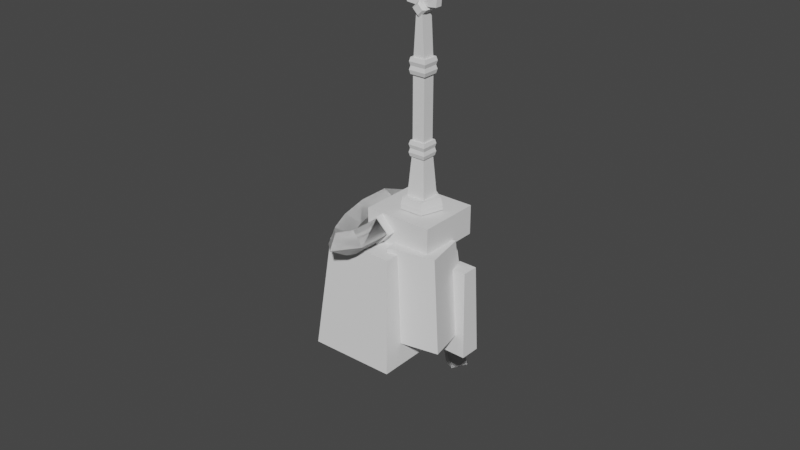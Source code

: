 # Source: Robotic_Arm.blend  (saved by Blender 2.91.10; exported with 4.5.12 LTS)
import bpy
from mathutils import Matrix  # noqa: F401  (used for matrix-valued properties, if any)

bpy.ops.wm.read_factory_settings(use_empty=True)
scene = bpy.context.scene
scene.name = 'Scene'

# ---- collections
col_collection = bpy.data.collections.new('Collection'); scene.collection.children.link(col_collection)

# ---- world
world_world = bpy.data.worlds.new('World'); scene.world = world_world
world_world.use_nodes = True; world_world.node_tree.nodes.clear()
_N = world_world.node_tree.nodes; _L = world_world.node_tree.links
n0 = _N.new('ShaderNodeOutputWorld'); n0.name = 'World Output'; n0.location = (300, 300)
n1 = _N.new('ShaderNodeBackground'); n1.name = 'Background'; n1.location = (10, 300)
n1.inputs[0].default_value = (0.05088, 0.05088, 0.05088, 1.0)
_L.new(n1.outputs[0], n0.inputs[0])
n0.is_active_output = True
world_world.color = (0.05088, 0.05088, 0.05088)
world_world.use_sun_shadow = False
world_world.sun_shadow_jitter_overblur = 0.0

# ---- meshes
me_circle = bpy.data.meshes.new('Circle')
me_circle.from_pydata([(-1.552e-09, 1.098, 0.0), (-1.044, 0.3393, 0.0), (-0.6454, -0.8883, 0.0), (0.6454, -0.8883, 0.0), (1.044, 0.3393, 0.0), (0.0, 1.0, 0.3884), (-0.9511, 0.309, 0.3884), (-0.5878, -0.809, 0.3884), (0.5878, -0.809, 0.3884), (0.9511, 0.309, 0.3884), (-1.552e-09, 1.098, -0.267), (-1.044, 0.3393, -0.267), (-0.6454, -0.8883, -0.267), (0.6454, -0.8883, -0.267), (1.044, 0.3393, -0.267)], [], [(0, 4, 14, 10), (6, 7, 8, 9, 5), (4, 0, 5, 9), (2, 3, 8, 7), (0, 1, 6, 5), (3, 4, 9, 8), (1, 2, 7, 6), (11, 10, 14, 13, 12), (3, 2, 12, 13), (1, 0, 10, 11), (4, 3, 13, 14), (2, 1, 11, 12)])
_uv = me_circle.uv_layers.new(name='UVMap')
_uv.uv.foreach_set('vector', [0.0, 0.0, 0.0, 0.0, 0.0, 0.0, 0.0, 0.0, 0.0, 0.0, 0.0, 0.0, 0.0, 0.0, 0.0, 0.0, 0.0, 0.0, 0.0, 0.0, 0.0, 0.0, 0.0, 0.0, 0.0, 0.0, 0.0, 0.0, 0.0, 0.0, 0.0, 0.0, 0.0, 0.0, 0.0, 0.0, 0.0, 0.0, 0.0, 0.0, 0.0, 0.0, 0.0, 0.0, 0.0, 0.0, 0.0, 0.0, 0.0, 0.0, 0.0, 0.0, 0.0, 0.0, 0.0, 0.0, 0.0, 0.0, 0.0, 0.0, 0.0, 0.0, 0.0, 0.0, 0.0, 0.0, 0.0, 0.0, 0.0, 0.0, 0.0, 0.0, 0.0, 0.0, 0.0, 0.0, 0.0, 0.0, 0.0, 0.0, 0.0, 0.0, 0.0, 0.0, 0.0, 0.0, 0.0, 0.0, 0.0, 0.0, 0.0, 0.0, 0.0, 0.0, 0.0, 0.0, 0.0, 0.0, 0.0, 0.0])
me_circle.use_remesh_fix_poles = True
me_circle.use_remesh_preserve_attributes = False
me_circle.use_mirror_vertex_groups = False
me_circle.update()
me_cube_001 = bpy.data.meshes.new('Cube.001')
me_cube_001.from_pydata([(-2.196, -2.196, -0.979), (-1.453, -1.453, 15.08), (-2.196, 2.196, -0.979), (-1.453, 1.453, 15.08), (2.196, -2.196, -0.979), (1.453, -1.453, 15.08), (2.196, 2.196, -0.979), (1.453, 1.453, 15.08)], [], [(0, 1, 3, 2), (2, 3, 7, 6), (6, 7, 5, 4), (4, 5, 1, 0), (2, 6, 4, 0), (7, 3, 1, 5)])
_uv = me_cube_001.uv_layers.new(name='UVMap')
_uv.uv.foreach_set('vector', [0.375, 0.0, 0.625, 0.0, 0.625, 0.25, 0.375, 0.25, 0.375, 0.25, 0.625, 0.25, 0.625, 0.5, 0.375, 0.5, 0.375, 0.5, 0.625, 0.5, 0.625, 0.75, 0.375, 0.75, 0.375, 0.75, 0.625, 0.75, 0.625, 1.0, 0.375, 1.0, 0.125, 0.5, 0.375, 0.5, 0.375, 0.75, 0.125, 0.75, 0.625, 0.5, 0.875, 0.5, 0.875, 0.75, 0.625, 0.75])
me_cube_001.use_remesh_fix_poles = True
me_cube_001.use_remesh_preserve_attributes = False
me_cube_001.use_mirror_vertex_groups = False
me_cube_001.update()
me_cube_002 = bpy.data.meshes.new('Cube.002')
me_cube_002.from_pydata([(-1.453, -1.453, -0.979), (-1.453, -1.453, 25.9), (-1.453, 1.453, -0.979), (-1.453, 1.453, 25.9), (1.453, -1.453, -0.979), (1.453, -1.453, 25.9), (1.453, 1.453, -0.979), (1.453, 1.453, 25.9)], [], [(0, 1, 3, 2), (2, 3, 7, 6), (6, 7, 5, 4), (4, 5, 1, 0), (2, 6, 4, 0), (7, 3, 1, 5)])
_uv = me_cube_002.uv_layers.new(name='UVMap')
_uv.uv.foreach_set('vector', [0.375, 0.0, 0.625, 0.0, 0.625, 0.25, 0.375, 0.25, 0.375, 0.25, 0.625, 0.25, 0.625, 0.5, 0.375, 0.5, 0.375, 0.5, 0.625, 0.5, 0.625, 0.75, 0.375, 0.75, 0.375, 0.75, 0.625, 0.75, 0.625, 1.0, 0.375, 1.0, 0.125, 0.5, 0.375, 0.5, 0.375, 0.75, 0.125, 0.75, 0.625, 0.5, 0.875, 0.5, 0.875, 0.75, 0.625, 0.75])
me_cube_002.use_remesh_fix_poles = True
me_cube_002.use_remesh_preserve_attributes = False
me_cube_002.use_mirror_vertex_groups = False
me_cube_002.update()
me_cube_003 = bpy.data.meshes.new('Cube.003')
me_cube_003.from_pydata([(-1.453, -1.453, -0.979), (-0.7751, -1.453, 15.08), (-1.453, 1.453, -0.979), (-0.7751, 1.453, 15.08), (1.453, -1.453, -0.979), (0.7751, -1.453, 15.08), (1.453, 1.453, -0.979), (0.7751, 1.453, 15.08)], [], [(0, 1, 3, 2), (2, 3, 7, 6), (6, 7, 5, 4), (4, 5, 1, 0), (2, 6, 4, 0), (7, 3, 1, 5)])
_uv = me_cube_003.uv_layers.new(name='UVMap')
_uv.uv.foreach_set('vector', [0.375, 0.0, 0.625, 0.0, 0.625, 0.25, 0.375, 0.25, 0.375, 0.25, 0.625, 0.25, 0.625, 0.5, 0.375, 0.5, 0.375, 0.5, 0.625, 0.5, 0.625, 0.75, 0.375, 0.75, 0.375, 0.75, 0.625, 0.75, 0.625, 1.0, 0.375, 1.0, 0.125, 0.5, 0.375, 0.5, 0.375, 0.75, 0.125, 0.75, 0.625, 0.5, 0.875, 0.5, 0.875, 0.75, 0.625, 0.75])
me_cube_003.use_remesh_fix_poles = True
me_cube_003.use_remesh_preserve_attributes = False
me_cube_003.use_mirror_vertex_groups = False
me_cube_003.update()
me_cube_004 = bpy.data.meshes.new('Cube.004')
me_cube_004.from_pydata([(-1.828, -1.828, -2.691), (-1.828, -1.828, 2.691), (-1.828, 1.828, -2.691), (-1.828, 1.828, 2.691), (1.828, -1.828, -2.691), (1.828, -1.828, 2.691), (1.828, 1.828, -2.691), (1.828, 1.828, 2.691), (-2.043, -2.043, -1.345), (-1.828, -1.828, 0.0), (-2.043, -2.043, 1.345), (-2.043, 2.043, 1.345), (-1.828, 1.828, 0.0), (-2.043, 2.043, -1.345), (2.043, 2.043, 1.345), (1.828, 1.828, 0.0), (2.043, 2.043, -1.345), (2.043, -2.043, 1.345), (1.828, -1.828, 0.0), (2.043, -2.043, -1.345)], [], [(10, 1, 3, 11), (11, 3, 7, 14), (14, 7, 5, 17), (17, 5, 1, 10), (2, 6, 4, 0), (7, 3, 1, 5), (4, 19, 8, 0), (19, 18, 9, 8), (18, 17, 10, 9), (6, 16, 19, 4), (16, 15, 18, 19), (15, 14, 17, 18), (2, 13, 16, 6), (13, 12, 15, 16), (12, 11, 14, 15), (0, 8, 13, 2), (8, 9, 12, 13), (9, 10, 11, 12)])
_uv = me_cube_004.uv_layers.new(name='UVMap')
_uv.uv.foreach_set('vector', [0.5625, 0.0, 0.625, 0.0, 0.625, 0.25, 0.5625, 0.25, 0.5625, 0.25, 0.625, 0.25, 0.625, 0.5, 0.5625, 0.5, 0.5625, 0.5, 0.625, 0.5, 0.625, 0.75, 0.5625, 0.75, 0.5625, 0.75, 0.625, 0.75, 0.625, 1.0, 0.5625, 1.0, 0.125, 0.5, 0.375, 0.5, 0.375, 0.75, 0.125, 0.75, 0.625, 0.5, 0.875, 0.5, 0.875, 0.75, 0.625, 0.75, 0.375, 0.75, 0.4375, 0.75, 0.4375, 1.0, 0.375, 1.0, 0.4375, 0.75, 0.5, 0.75, 0.5, 1.0, 0.4375, 1.0, 0.5, 0.75, 0.5625, 0.75, 0.5625, 1.0, 0.5, 1.0, 0.375, 0.5, 0.4375, 0.5, 0.4375, 0.75, 0.375, 0.75, 0.4375, 0.5, 0.5, 0.5, 0.5, 0.75, 0.4375, 0.75, 0.5, 0.5, 0.5625, 0.5, 0.5625, 0.75, 0.5, 0.75, 0.375, 0.25, 0.4375, 0.25, 0.4375, 0.5, 0.375, 0.5, 0.4375, 0.25, 0.5, 0.25, 0.5, 0.5, 0.4375, 0.5, 0.5, 0.25, 0.5625, 0.25, 0.5625, 0.5, 0.5, 0.5, 0.375, 0.0, 0.4375, 0.0, 0.4375, 0.25, 0.375, 0.25, 0.4375, 0.0, 0.5, 0.0, 0.5, 0.25, 0.4375, 0.25, 0.5, 0.0, 0.5625, 0.0, 0.5625, 0.25, 0.5, 0.25])
me_cube_004.use_remesh_fix_poles = True
me_cube_004.use_remesh_preserve_attributes = False
me_cube_004.use_mirror_vertex_groups = False
me_cube_004.update()
me_cube_005 = bpy.data.meshes.new('Cube.005')
me_cube_005.from_pydata([(-1.828, -1.828, -2.691), (-1.828, -1.828, 2.691), (-1.828, 1.828, -2.691), (-1.828, 1.828, 2.691), (1.828, -1.828, -2.691), (1.828, -1.828, 2.691), (1.828, 1.828, -2.691), (1.828, 1.828, 2.691), (-2.043, -2.043, -1.345), (-1.828, -1.828, 0.0), (-2.043, -2.043, 1.345), (-2.043, 2.043, 1.345), (-1.828, 1.828, 0.0), (-2.043, 2.043, -1.345), (2.043, 2.043, 1.345), (1.828, 1.828, 0.0), (2.043, 2.043, -1.345), (2.043, -2.043, 1.345), (1.828, -1.828, 0.0), (2.043, -2.043, -1.345)], [], [(10, 1, 3, 11), (11, 3, 7, 14), (14, 7, 5, 17), (17, 5, 1, 10), (2, 6, 4, 0), (7, 3, 1, 5), (4, 19, 8, 0), (19, 18, 9, 8), (18, 17, 10, 9), (6, 16, 19, 4), (16, 15, 18, 19), (15, 14, 17, 18), (2, 13, 16, 6), (13, 12, 15, 16), (12, 11, 14, 15), (0, 8, 13, 2), (8, 9, 12, 13), (9, 10, 11, 12)])
_uv = me_cube_005.uv_layers.new(name='UVMap')
_uv.uv.foreach_set('vector', [0.5625, 0.0, 0.625, 0.0, 0.625, 0.25, 0.5625, 0.25, 0.5625, 0.25, 0.625, 0.25, 0.625, 0.5, 0.5625, 0.5, 0.5625, 0.5, 0.625, 0.5, 0.625, 0.75, 0.5625, 0.75, 0.5625, 0.75, 0.625, 0.75, 0.625, 1.0, 0.5625, 1.0, 0.125, 0.5, 0.375, 0.5, 0.375, 0.75, 0.125, 0.75, 0.625, 0.5, 0.875, 0.5, 0.875, 0.75, 0.625, 0.75, 0.375, 0.75, 0.4375, 0.75, 0.4375, 1.0, 0.375, 1.0, 0.4375, 0.75, 0.5, 0.75, 0.5, 1.0, 0.4375, 1.0, 0.5, 0.75, 0.5625, 0.75, 0.5625, 1.0, 0.5, 1.0, 0.375, 0.5, 0.4375, 0.5, 0.4375, 0.75, 0.375, 0.75, 0.4375, 0.5, 0.5, 0.5, 0.5, 0.75, 0.4375, 0.75, 0.5, 0.5, 0.5625, 0.5, 0.5625, 0.75, 0.5, 0.75, 0.375, 0.25, 0.4375, 0.25, 0.4375, 0.5, 0.375, 0.5, 0.4375, 0.25, 0.5, 0.25, 0.5, 0.5, 0.4375, 0.5, 0.5, 0.25, 0.5625, 0.25, 0.5625, 0.5, 0.5, 0.5, 0.375, 0.0, 0.4375, 0.0, 0.4375, 0.25, 0.375, 0.25, 0.4375, 0.0, 0.5, 0.0, 0.5, 0.25, 0.4375, 0.25, 0.5, 0.0, 0.5625, 0.0, 0.5625, 0.25, 0.5, 0.25])
me_cube_005.use_remesh_fix_poles = True
me_cube_005.use_remesh_preserve_attributes = False
me_cube_005.use_mirror_vertex_groups = False
me_cube_005.update()
me_plane = bpy.data.meshes.new('Plane')
me_plane.from_pydata([(-1.0, -1.0, 0.0), (1.0, -1.0, 0.0), (-1.0, 1.0, 0.0), (1.0, 1.0, 0.0), (-1.0, -1.0, -2.036), (1.0, -1.0, -2.036), (-1.0, 1.0, -2.036), (1.0, 1.0, -2.036), (-0.6515, 0.6515, 0.4299), (-0.6515, -0.6515, 0.4299), (0.6515, -0.6515, 0.4299), (0.6515, 0.6515, 0.4299)], [], [(3, 11, 10, 1), (4, 6, 7, 5), (3, 7, 6, 2), (0, 4, 5, 1), (1, 5, 7, 3), (2, 6, 4, 0), (9, 10, 11, 8), (0, 9, 8, 2), (2, 8, 11, 3), (1, 10, 9, 0)])
_uv = me_plane.uv_layers.new(name='UVMap')
_uv.uv.foreach_set('vector', [1.0, 1.0, 1.0, 1.0, 1.0, 0.0, 1.0, 0.0, 0.0, 0.0, 0.0, 1.0, 1.0, 1.0, 1.0, 0.0, 1.0, 1.0, 1.0, 1.0, 0.0, 1.0, 0.0, 1.0, 0.0, 0.0, 0.0, 0.0, 1.0, 0.0, 1.0, 0.0, 1.0, 0.0, 1.0, 0.0, 1.0, 1.0, 1.0, 1.0, 0.0, 1.0, 0.0, 1.0, 0.0, 0.0, 0.0, 0.0, 0.0, 0.0, 1.0, 0.0, 1.0, 1.0, 0.0, 1.0, 0.0, 0.0, 0.0, 0.0, 0.0, 1.0, 0.0, 1.0, 0.0, 1.0, 0.0, 1.0, 1.0, 1.0, 1.0, 1.0, 1.0, 0.0, 1.0, 0.0, 0.0, 0.0, 0.0, 0.0])
me_plane.use_remesh_fix_poles = True
me_plane.use_remesh_preserve_attributes = False
me_plane.use_mirror_vertex_groups = False
me_plane.update()
me_plane_001 = bpy.data.meshes.new('Plane.001')
me_plane_001.from_pydata([(0.4977, 0.01762, -0.5838), (-0.5992, 1.317, -0.5838), (0.4977, 2.616, -0.5838), (-0.4203, 0.01762, -0.5838), (-1.517, 1.317, -0.5838), (-0.4203, 2.616, -0.5838), (0.4977, 3.717, -0.5838), (0.4977, 0.01762, 0.558), (-0.5992, 1.317, 0.558), (0.4977, 2.616, 0.558), (-0.4203, 0.01762, 0.558), (-1.517, 1.317, 0.558), (-0.4203, 2.616, 0.558), (0.4977, 3.717, 0.558)], [], [(1, 4, 5, 2), (0, 3, 4, 1), (5, 6, 2), (8, 9, 12, 11), (7, 8, 11, 10), (12, 9, 13), (6, 5, 12, 13), (3, 0, 7, 10), (4, 3, 10, 11), (0, 1, 8, 7), (2, 6, 13, 9), (5, 4, 11, 12), (1, 2, 9, 8)])
_uv = me_plane_001.uv_layers.new(name='UVMap')
_uv.uv.foreach_set('vector', [0.0, 1.0, 0.0, 1.0, 1.0, 1.0, 1.0, 1.0, 0.0, 0.0, 0.0, 0.0, 0.0, 1.0, 0.0, 1.0, 1.0, 1.0, 0.0, 0.0, 1.0, 1.0, 0.0, 1.0, 1.0, 1.0, 1.0, 1.0, 0.0, 1.0, 0.0, 0.0, 0.0, 1.0, 0.0, 1.0, 0.0, 0.0, 1.0, 1.0, 1.0, 1.0, 0.0, 0.0, 0.0, 0.0, 1.0, 1.0, 1.0, 1.0, 0.0, 0.0, 0.0, 0.0, 0.0, 0.0, 0.0, 0.0, 0.0, 0.0, 0.0, 1.0, 0.0, 0.0, 0.0, 0.0, 0.0, 1.0, 0.0, 0.0, 0.0, 1.0, 0.0, 1.0, 0.0, 0.0, 1.0, 1.0, 0.0, 0.0, 0.0, 0.0, 1.0, 1.0, 1.0, 1.0, 0.0, 1.0, 0.0, 1.0, 1.0, 1.0, 0.0, 1.0, 1.0, 1.0, 1.0, 1.0, 0.0, 1.0])
me_plane_001.use_remesh_fix_poles = True
me_plane_001.use_remesh_preserve_attributes = False
me_plane_001.use_mirror_vertex_groups = False
me_plane_001.update()
me_plane_002 = bpy.data.meshes.new('Plane.002')
me_plane_002.from_pydata([(0.4977, 0.01762, -0.5838), (-0.5992, 1.317, -0.5838), (0.4977, 2.616, -0.5838), (-0.4203, 0.01762, -0.5838), (-1.517, 1.317, -0.5838), (-0.4203, 2.616, -0.5838), (0.4977, 3.717, -0.5838), (0.4977, 0.01762, 0.558), (-0.5992, 1.317, 0.558), (0.4977, 2.616, 0.558), (-0.4203, 0.01762, 0.558), (-1.517, 1.317, 0.558), (-0.4203, 2.616, 0.558), (0.4977, 3.717, 0.558)], [], [(1, 4, 5, 2), (0, 3, 4, 1), (5, 6, 2), (8, 9, 12, 11), (7, 8, 11, 10), (12, 9, 13), (6, 5, 12, 13), (3, 0, 7, 10), (4, 3, 10, 11), (0, 1, 8, 7), (2, 6, 13, 9), (5, 4, 11, 12), (1, 2, 9, 8)])
_uv = me_plane_002.uv_layers.new(name='UVMap')
_uv.uv.foreach_set('vector', [0.0, 1.0, 0.0, 1.0, 1.0, 1.0, 1.0, 1.0, 0.0, 0.0, 0.0, 0.0, 0.0, 1.0, 0.0, 1.0, 1.0, 1.0, 0.0, 0.0, 1.0, 1.0, 0.0, 1.0, 1.0, 1.0, 1.0, 1.0, 0.0, 1.0, 0.0, 0.0, 0.0, 1.0, 0.0, 1.0, 0.0, 0.0, 1.0, 1.0, 1.0, 1.0, 0.0, 0.0, 0.0, 0.0, 1.0, 1.0, 1.0, 1.0, 0.0, 0.0, 0.0, 0.0, 0.0, 0.0, 0.0, 0.0, 0.0, 0.0, 0.0, 1.0, 0.0, 0.0, 0.0, 0.0, 0.0, 1.0, 0.0, 0.0, 0.0, 1.0, 0.0, 1.0, 0.0, 0.0, 1.0, 1.0, 0.0, 0.0, 0.0, 0.0, 1.0, 1.0, 1.0, 1.0, 0.0, 1.0, 0.0, 1.0, 1.0, 1.0, 0.0, 1.0, 1.0, 1.0, 1.0, 1.0, 0.0, 1.0])
me_plane_002.use_remesh_fix_poles = True
me_plane_002.use_remesh_preserve_attributes = False
me_plane_002.use_mirror_vertex_groups = False
me_plane_002.update()
me_cube_006 = bpy.data.meshes.new('Cube.006')
me_cube_006.from_pydata([(-1.255, -1.255, -1.274), (-1.0, -1.0, 1.0), (-1.255, 1.255, -1.274), (-1.0, 1.0, 1.0), (1.255, -1.255, -1.274), (1.0, -1.0, 1.0), (1.255, 1.255, -1.274), (1.0, 1.0, 1.0)], [], [(0, 1, 3, 2), (2, 3, 7, 6), (6, 7, 5, 4), (4, 5, 1, 0), (2, 6, 4, 0), (7, 3, 1, 5)])
_uv = me_cube_006.uv_layers.new(name='UVMap')
_uv.uv.foreach_set('vector', [0.375, 0.0, 0.625, 0.0, 0.625, 0.25, 0.375, 0.25, 0.375, 0.25, 0.625, 0.25, 0.625, 0.5, 0.375, 0.5, 0.375, 0.5, 0.625, 0.5, 0.625, 0.75, 0.375, 0.75, 0.375, 0.75, 0.625, 0.75, 0.625, 1.0, 0.375, 1.0, 0.125, 0.5, 0.375, 0.5, 0.375, 0.75, 0.125, 0.75, 0.625, 0.5, 0.875, 0.5, 0.875, 0.75, 0.625, 0.75])
me_cube_006.use_remesh_fix_poles = True
me_cube_006.use_remesh_preserve_attributes = False
me_cube_006.use_mirror_vertex_groups = False
me_cube_006.update()
me_cube_007 = bpy.data.meshes.new('Cube.007')
me_cube_007.from_pydata([(-1.255, -1.255, -1.776), (-1.0, -1.0, 1.0), (-1.255, 1.255, -1.776), (-1.0, 1.0, 1.0), (1.324, -1.27, -1.776), (1.0, -1.0, 1.0), (1.324, 1.24, -1.776), (1.0, 1.0, 1.0)], [], [(0, 1, 3, 2), (2, 3, 7, 6), (6, 7, 5, 4), (4, 5, 1, 0), (2, 6, 4, 0), (7, 3, 1, 5)])
_uv = me_cube_007.uv_layers.new(name='UVMap')
_uv.uv.foreach_set('vector', [0.375, 0.0, 0.625, 0.0, 0.625, 0.25, 0.375, 0.25, 0.375, 0.25, 0.625, 0.25, 0.625, 0.5, 0.375, 0.5, 0.375, 0.5, 0.625, 0.5, 0.625, 0.75, 0.375, 0.75, 0.375, 0.75, 0.625, 0.75, 0.625, 1.0, 0.375, 1.0, 0.125, 0.5, 0.375, 0.5, 0.375, 0.75, 0.125, 0.75, 0.625, 0.5, 0.875, 0.5, 0.875, 0.75, 0.625, 0.75])
me_cube_007.use_remesh_fix_poles = True
me_cube_007.use_remesh_preserve_attributes = False
me_cube_007.use_mirror_vertex_groups = False
me_cube_007.update()
me_cube_008 = bpy.data.meshes.new('Cube.008')
me_cube_008.from_pydata([(-1.255, -1.255, -3.391), (-1.0, -1.0, 1.0), (-1.255, 1.255, -3.391), (-1.0, 1.0, 1.0), (1.324, -1.27, -3.391), (1.0, -1.0, 1.0), (1.324, 1.24, -3.391), (1.0, 1.0, 1.0)], [], [(0, 1, 3, 2), (2, 3, 7, 6), (6, 7, 5, 4), (4, 5, 1, 0), (2, 6, 4, 0), (7, 3, 1, 5)])
_uv = me_cube_008.uv_layers.new(name='UVMap')
_uv.uv.foreach_set('vector', [0.375, 0.0, 0.625, 0.0, 0.625, 0.25, 0.375, 0.25, 0.375, 0.25, 0.625, 0.25, 0.625, 0.5, 0.375, 0.5, 0.375, 0.5, 0.625, 0.5, 0.625, 0.75, 0.375, 0.75, 0.375, 0.75, 0.625, 0.75, 0.625, 1.0, 0.375, 1.0, 0.125, 0.5, 0.375, 0.5, 0.375, 0.75, 0.125, 0.75, 0.625, 0.5, 0.875, 0.5, 0.875, 0.75, 0.625, 0.75])
me_cube_008.use_remesh_fix_poles = True
me_cube_008.use_remesh_preserve_attributes = False
me_cube_008.use_mirror_vertex_groups = False
me_cube_008.update()
me_circle_002 = bpy.data.meshes.new('Circle.002')
me_circle_002.from_pydata([(29.3, 1.0, 0.0), (29.3, 1.139e-08, 1.0), (29.3, -1.0, 0.0), (29.3, 4.318e-08, -1.0), (-0.7395, 7.603e-08, 1.0), (-0.7395, 1.0, 5.96e-08), (-0.7395, -1.0, 5.96e-08), (-0.7395, 1.078e-07, -1.0), (26.99, 1.0, 4.585e-09), (24.68, 1.0, 9.17e-09), (22.37, 1.0, 1.375e-08), (20.06, 1.0, 1.834e-08), (17.75, 1.0, 2.292e-08), (15.44, 1.0, 2.751e-08), (13.13, 1.0, 3.209e-08), (10.81, 1.0, 3.668e-08), (8.504, 1.0, 4.126e-08), (6.193, 1.0, 4.585e-08), (3.882, 1.0, 5.043e-08), (1.571, 1.0, 5.502e-08), (1.571, 1.028e-07, -1.0), (3.882, 9.788e-08, -1.0), (6.193, 9.29e-08, -1.0), (8.504, 8.793e-08, -1.0), (10.81, 8.296e-08, -1.0), (13.13, 7.798e-08, -1.0), (15.44, 7.301e-08, -1.0), (17.75, 6.804e-08, -1.0), (20.06, 6.307e-08, -1.0), (22.37, 5.809e-08, -1.0), (24.68, 5.312e-08, -1.0), (26.99, 4.815e-08, -1.0), (26.99, -1.0, 4.585e-09), (24.68, -1.0, 9.17e-09), (22.37, -1.0, 1.375e-08), (20.06, -1.0, 1.834e-08), (17.75, -1.0, 2.292e-08), (15.44, -1.0, 2.751e-08), (13.13, -1.0, 3.209e-08), (10.81, -1.0, 3.668e-08), (8.504, -1.0, 4.126e-08), (6.193, -1.0, 4.585e-08), (3.882, -1.0, 5.043e-08), (1.571, -1.0, 5.502e-08), (1.571, 7.106e-08, 1.0), (3.882, 6.609e-08, 1.0), (6.193, 6.112e-08, 1.0), (8.504, 5.614e-08, 1.0), (10.81, 5.117e-08, 1.0), (13.13, 4.62e-08, 1.0), (15.44, 4.123e-08, 1.0), (17.75, 3.625e-08, 1.0), (20.06, 3.128e-08, 1.0), (22.37, 2.631e-08, 1.0), (24.68, 2.133e-08, 1.0), (26.99, 1.636e-08, 1.0), (2.727, 1.0, 5.273e-08), (2.727, 1.004e-07, -1.0), (2.727, -1.0, 5.273e-08), (2.727, 6.857e-08, 1.0)], [], [(1, 2, 3, 0), (4, 5, 7, 6), (20, 7, 5, 19), (44, 4, 6, 43), (43, 6, 7, 20), (19, 5, 4, 44), (0, 8, 55, 1), (8, 9, 54, 55), (9, 10, 53, 54), (10, 11, 52, 53), (11, 12, 51, 52), (12, 13, 50, 51), (13, 14, 49, 50), (14, 15, 48, 49), (15, 16, 47, 48), (16, 17, 46, 47), (17, 18, 45, 46), (56, 19, 44, 59), (2, 32, 31, 3), (32, 33, 30, 31), (33, 34, 29, 30), (34, 35, 28, 29), (35, 36, 27, 28), (36, 37, 26, 27), (37, 38, 25, 26), (38, 39, 24, 25), (39, 40, 23, 24), (40, 41, 22, 23), (41, 42, 21, 22), (58, 43, 20, 57), (1, 55, 32, 2), (55, 54, 33, 32), (54, 53, 34, 33), (53, 52, 35, 34), (52, 51, 36, 35), (51, 50, 37, 36), (50, 49, 38, 37), (49, 48, 39, 38), (48, 47, 40, 39), (47, 46, 41, 40), (46, 45, 42, 41), (59, 44, 43, 58), (3, 31, 8, 0), (31, 30, 9, 8), (30, 29, 10, 9), (29, 28, 11, 10), (28, 27, 12, 11), (27, 26, 13, 12), (26, 25, 14, 13), (25, 24, 15, 14), (24, 23, 16, 15), (23, 22, 17, 16), (22, 21, 18, 17), (57, 20, 19, 56), (21, 57, 56, 18), (45, 59, 58, 42), (42, 58, 57, 21), (18, 56, 59, 45)])
_uv = me_circle_002.uv_layers.new(name='UVMap')
_uv.uv.foreach_set('vector', [0.0, 0.0, 0.0, 0.0, 0.0, 0.0, 0.0, 0.0, 0.0, 0.0, 0.0, 0.0, 0.0, 0.0, 0.0, 0.0, 0.0, 0.0, 0.0, 0.0, 0.0, 0.0, 0.0, 0.0, 0.0, 0.0, 0.0, 0.0, 0.0, 0.0, 0.0, 0.0, 0.0, 0.0, 0.0, 0.0, 0.0, 0.0, 0.0, 0.0, 0.0, 0.0, 0.0, 0.0, 0.0, 0.0, 0.0, 0.0, 0.0, 0.0, 0.0, 0.0, 0.0, 0.0, 0.0, 0.0, 0.0, 0.0, 0.0, 0.0, 0.0, 0.0, 0.0, 0.0, 0.0, 0.0, 0.0, 0.0, 0.0, 0.0, 0.0, 0.0, 0.0, 0.0, 0.0, 0.0, 0.0, 0.0, 0.0, 0.0, 0.0, 0.0, 0.0, 0.0, 0.0, 0.0, 0.0, 0.0, 0.0, 0.0, 0.0, 0.0, 0.0, 0.0, 0.0, 0.0, 0.0, 0.0, 0.0, 0.0, 0.0, 0.0, 0.0, 0.0, 0.0, 0.0, 0.0, 0.0, 0.0, 0.0, 0.0, 0.0, 0.0, 0.0, 0.0, 0.0, 0.0, 0.0, 0.0, 0.0, 0.0, 0.0, 0.0, 0.0, 0.0, 0.0, 0.0, 0.0, 0.0, 0.0, 0.0, 0.0, 0.0, 0.0, 0.0, 0.0, 0.0, 0.0, 0.0, 0.0, 0.0, 0.0, 0.0, 0.0, 0.0, 0.0, 0.0, 0.0, 0.0, 0.0, 0.0, 0.0, 0.0, 0.0, 0.0, 0.0, 0.0, 0.0, 0.0, 0.0, 0.0, 0.0, 0.0, 0.0, 0.0, 0.0, 0.0, 0.0, 0.0, 0.0, 0.0, 0.0, 0.0, 0.0, 0.0, 0.0, 0.0, 0.0, 0.0, 0.0, 0.0, 0.0, 0.0, 0.0, 0.0, 0.0, 0.0, 0.0, 0.0, 0.0, 0.0, 0.0, 0.0, 0.0, 0.0, 0.0, 0.0, 0.0, 0.0, 0.0, 0.0, 0.0, 0.0, 0.0, 0.0, 0.0, 0.0, 0.0, 0.0, 0.0, 0.0, 0.0, 0.0, 0.0, 0.0, 0.0, 0.0, 0.0, 0.0, 0.0, 0.0, 0.0, 0.0, 0.0, 0.0, 0.0, 0.0, 0.0, 0.0, 0.0, 0.0, 0.0, 0.0, 0.0, 0.0, 0.0, 0.0, 0.0, 0.0, 0.0, 0.0, 0.0, 0.0, 0.0, 0.0, 0.0, 0.0, 0.0, 0.0, 0.0, 0.0, 0.0, 0.0, 0.0, 0.0, 0.0, 0.0, 0.0, 0.0, 0.0, 0.0, 0.0, 0.0, 0.0, 0.0, 0.0, 0.0, 0.0, 0.0, 0.0, 0.0, 0.0, 0.0, 0.0, 0.0, 0.0, 0.0, 0.0, 0.0, 0.0, 0.0, 0.0, 0.0, 0.0, 0.0, 0.0, 0.0, 0.0, 0.0, 0.0, 0.0, 0.0, 0.0, 0.0, 0.0, 0.0, 0.0, 0.0, 0.0, 0.0, 0.0, 0.0, 0.0, 0.0, 0.0, 0.0, 0.0, 0.0, 0.0, 0.0, 0.0, 0.0, 0.0, 0.0, 0.0, 0.0, 0.0, 0.0, 0.0, 0.0, 0.0, 0.0, 0.0, 0.0, 0.0, 0.0, 0.0, 0.0, 0.0, 0.0, 0.0, 0.0, 0.0, 0.0, 0.0, 0.0, 0.0, 0.0, 0.0, 0.0, 0.0, 0.0, 0.0, 0.0, 0.0, 0.0, 0.0, 0.0, 0.0, 0.0, 0.0, 0.0, 0.0, 0.0, 0.0, 0.0, 0.0, 0.0, 0.0, 0.0, 0.0, 0.0, 0.0, 0.0, 0.0, 0.0, 0.0, 0.0, 0.0, 0.0, 0.0, 0.0, 0.0, 0.0, 0.0, 0.0, 0.0, 0.0, 0.0, 0.0, 0.0, 0.0, 0.0, 0.0, 0.0, 0.0, 0.0, 0.0, 0.0, 0.0, 0.0, 0.0, 0.0, 0.0, 0.0, 0.0, 0.0, 0.0, 0.0, 0.0, 0.0, 0.0, 0.0, 0.0, 0.0, 0.0, 0.0, 0.0, 0.0, 0.0, 0.0, 0.0, 0.0, 0.0, 0.0, 0.0, 0.0, 0.0, 0.0, 0.0, 0.0, 0.0, 0.0, 0.0, 0.0, 0.0, 0.0, 0.0, 0.0, 0.0, 0.0, 0.0, 0.0, 0.0, 0.0, 0.0, 0.0, 0.0, 0.0, 0.0, 0.0, 0.0, 0.0, 0.0, 0.0, 0.0, 0.0, 0.0, 0.0, 0.0, 0.0, 0.0, 0.0, 0.0, 0.0, 0.0, 0.0, 0.0, 0.0, 0.0, 0.0, 0.0, 0.0, 0.0])
me_circle_002.use_remesh_fix_poles = True
me_circle_002.use_remesh_preserve_attributes = False
me_circle_002.use_mirror_vertex_groups = False
me_circle_002.update()
me_plane_004 = bpy.data.meshes.new('Plane.004')
me_plane_004.from_pydata([(-1.0, -1.0, 0.0), (1.0, -1.0, 0.0), (-1.0, 1.0, 0.0), (1.0, 1.0, 0.0), (-1.0, 1.0, -1.034), (-1.0, -1.0, -1.034), (1.0, -1.0, -1.034), (1.0, 1.0, -1.034)], [], [(0, 1, 3, 2), (5, 4, 7, 6), (1, 6, 7, 3), (2, 4, 5, 0), (3, 7, 4, 2), (0, 5, 6, 1)])
_uv = me_plane_004.uv_layers.new(name='UVMap')
_uv.uv.foreach_set('vector', [0.0, 0.0, 1.0, 0.0, 1.0, 1.0, 0.0, 1.0, 0.0, 0.0, 0.0, 1.0, 1.0, 1.0, 1.0, 0.0, 1.0, 0.0, 1.0, 0.0, 1.0, 1.0, 1.0, 1.0, 0.0, 1.0, 0.0, 1.0, 0.0, 0.0, 0.0, 0.0, 1.0, 1.0, 1.0, 1.0, 0.0, 1.0, 0.0, 1.0, 0.0, 0.0, 0.0, 0.0, 1.0, 0.0, 1.0, 0.0])
me_plane_004.use_remesh_fix_poles = True
me_plane_004.use_remesh_preserve_attributes = False
me_plane_004.use_mirror_vertex_groups = False
me_plane_004.update()
me_cube_009 = bpy.data.meshes.new('Cube.009')
me_cube_009.from_pydata([(-1.0, -1.0, -3.836), (-1.0, -1.0, 1.0), (-1.0, 9.512, -3.836), (-1.0, 9.512, 1.0), (10.42, -1.0, -3.836), (10.42, -1.0, 1.0), (10.42, 9.512, -3.836), (10.42, 9.512, 1.0)], [], [(0, 1, 3, 2), (2, 3, 7, 6), (6, 7, 5, 4), (4, 5, 1, 0), (2, 6, 4, 0), (7, 3, 1, 5)])
_uv = me_cube_009.uv_layers.new(name='UVMap')
_uv.uv.foreach_set('vector', [0.375, 0.0, 0.625, 0.0, 0.625, 0.25, 0.375, 0.25, 0.375, 0.25, 0.625, 0.25, 0.625, 0.5, 0.375, 0.5, 0.375, 0.5, 0.625, 0.5, 0.625, 0.75, 0.375, 0.75, 0.375, 0.75, 0.625, 0.75, 0.625, 1.0, 0.375, 1.0, 0.125, 0.5, 0.375, 0.5, 0.375, 0.75, 0.125, 0.75, 0.625, 0.5, 0.875, 0.5, 0.875, 0.75, 0.625, 0.75])
me_cube_009.use_remesh_fix_poles = True
me_cube_009.use_remesh_preserve_attributes = False
me_cube_009.use_mirror_vertex_groups = False
me_cube_009.update()

# ---- curves / text
cu_beziercurve = bpy.data.curves.new('BezierCurve', 'CURVE')
cu_beziercurve.dimensions = '3D'
_sp = cu_beziercurve.splines.new('BEZIER'); _sp.bezier_points.add(3)
_sp.bezier_points.foreach_set('co', [-0.2493, -0.3026, 0.0, -0.004956, -0.2374, -0.05365, -0.009216, -1.284, -0.3002, -0.2749, -1.47, -1.431])
_sp.bezier_points.foreach_set('handle_left', [-0.2475, -0.9383, 0.0, -0.1541, 0.06531, -0.03109, 0.01426, -1.183, 0.1575, -0.2353, -1.479, -1.199])
_sp.bezier_points.foreach_set('handle_right', [-0.2501, -0.02963, 0.0, 0.1709, -0.5942, -0.08025, -0.02826, -1.366, -0.6714, -0.3391, -1.457, -1.806])
for _p, _l, _r in zip(_sp.bezier_points, ['ALIGNED', 'ALIGNED', 'ALIGNED', 'ALIGNED'], ['ALIGNED', 'ALIGNED', 'ALIGNED', 'ALIGNED']): _p.handle_left_type = _l; _p.handle_right_type = _r
_sp.order_u = 0
_sp.order_v = 0
cu_beziercurve.use_path = True
cu_beziercurve.use_path_clamp = True
cu_beziercurve.fill_mode = 'FULL'

# ---- objects
ob_circle = bpy.data.objects.new('Circle', me_circle)
ob_cube = bpy.data.objects.new('Cube', me_cube_001)
ob_cube_001 = bpy.data.objects.new('Cube.001', me_cube_002)
ob_cube_002 = bpy.data.objects.new('Cube.002', me_cube_003)
ob_cube_003 = bpy.data.objects.new('Cube.003', me_cube_004)
ob_cube_004 = bpy.data.objects.new('Cube.004', me_cube_005)
ob_plane = bpy.data.objects.new('Plane', me_plane)
ob_plane_001 = bpy.data.objects.new('Plane.001', me_plane_001)
ob_plane_002 = bpy.data.objects.new('Plane.002', me_plane_002)
ob_cube_005 = bpy.data.objects.new('Cube.005', me_cube_006)
ob_cube_006 = bpy.data.objects.new('Cube.006', me_cube_007)
ob_cube_007 = bpy.data.objects.new('Cube.007', me_cube_008)
ob_beziercurve = bpy.data.objects.new('BezierCurve', cu_beziercurve)
ob_circle_002 = bpy.data.objects.new('Circle.002', me_circle_002)
ob_plane_004 = bpy.data.objects.new('Plane.004', me_plane_004)
ob_cube_008 = bpy.data.objects.new('Cube.008', me_cube_009)

# ---- transforms, parenting, visibility, modifiers, constraints
ob_circle.location = (0.0, 0.0, 3.028)
ob_circle.scale = (3.012, 3.012, 3.012)
ob_circle.lineart.crease_threshold = 0.0
ob_cube.location = (0.0, 0.0, 4.649)
ob_cube.scale = (0.707, 0.707, 0.4714)
ob_cube.lineart.crease_threshold = 0.0
ob_cube_001.location = (0.0, 0.0, 12.27)
ob_cube_001.scale = (0.707, 0.707, 0.4714)
ob_cube_001.lineart.crease_threshold = 0.0
ob_cube_002.location = (0.0, 0.0, 24.98)
ob_cube_002.scale = (0.707, 0.707, 0.4714)
ob_cube_002.lineart.crease_threshold = 0.0
ob_cube_003.location = (0.0, 0.0, 11.8)
ob_cube_003.scale = (0.707, 0.707, 0.4714)
ob_cube_003.lineart.crease_threshold = 0.0
ob_cube_004.location = (0.0, 0.0, 24.48)
ob_cube_004.scale = (0.707, 0.707, 0.4714)
ob_cube_004.lineart.crease_threshold = 0.0
ob_plane.location = (0.0, -0.9799, 32.81)
ob_plane.rotation_euler = (1.571, 0.7854, 0.0)
ob_plane.scale = (0.8845, 0.8845, 0.8845)
ob_plane.lineart.crease_threshold = 0.0
ob_plane_001.location = (-0.5734, 3.117e-07, 33.46)
ob_plane_001.rotation_euler = (1.571, -0.7804, -1.33e-07)
ob_plane_001.lineart.crease_threshold = 0.0
ob_plane_002.location = (0.5883, 3.117e-07, 33.46)
ob_plane_002.rotation_euler = (1.571, -0.7804, 3.142)
ob_plane_002.lineart.crease_threshold = 0.0
ob_cube_005.location = (-4.51, -1.407, -10.8)
ob_cube_005.scale = (5.688, 8.024, 8.024)
ob_cube_005.lineart.crease_threshold = 0.0
ob_cube_006.location = (2.643, -3.239, -7.597)
ob_cube_006.rotation_euler = (0.0, -0.0, 0.1946)
ob_cube_006.scale = (3.914, 3.497, 5.521)
ob_cube_006.lineart.crease_threshold = 0.0
ob_cube_007.location = (7.155, 0.9198, -9.507)
ob_cube_007.rotation_euler = (0.0, -0.0, -0.01771)
ob_cube_007.scale = (1.523, 1.37, 3.318)
ob_cube_007.lineart.crease_threshold = 0.0
ob_beziercurve.location = (-7.502, -13.61, -0.3694)
ob_beziercurve.rotation_euler = (0.0, -0.0, 3.176)
ob_beziercurve.scale = (17.61, 17.61, 17.61)
ob_beziercurve.lineart.crease_threshold = 0.0
ob_circle_002.location = (-7.502, -13.61, -0.3694)
ob_circle_002.rotation_euler = (1.571, -0.0, 3.176)
ob_circle_002.scale = (2.032, 2.032, 2.032)
ob_circle_002.lineart.crease_threshold = 0.0
_m = ob_circle_002.modifiers.new('Curve', 'CURVE')
_m.object = ob_beziercurve
_m = ob_circle_002.modifiers.new('Array', 'ARRAY')
_m.relative_offset_displace = (0.0, 0.0, 0.0)
ob_plane_004.location = (-3.375, -4.932, -0.4357)
ob_plane_004.rotation_euler = (1.571, 0.7854, 3.176)
ob_plane_004.scale = (1.673, 1.673, 1.673)
ob_plane_004.lineart.crease_threshold = 0.0
ob_cube_008.location = (-5.167, -4.256, 1.057)
ob_cube_008.lineart.crease_threshold = 0.0

# ---- collection membership
col_collection.objects.link(ob_circle)
col_collection.objects.link(ob_cube)
col_collection.objects.link(ob_cube_001)
col_collection.objects.link(ob_cube_002)
col_collection.objects.link(ob_cube_003)
col_collection.objects.link(ob_cube_004)
col_collection.objects.link(ob_plane)
col_collection.objects.link(ob_plane_001)
col_collection.objects.link(ob_plane_002)
col_collection.objects.link(ob_cube_005)
col_collection.objects.link(ob_cube_006)
col_collection.objects.link(ob_cube_007)
col_collection.objects.link(ob_beziercurve)
col_collection.objects.link(ob_circle_002)
col_collection.objects.link(ob_plane_004)
col_collection.objects.link(ob_cube_008)

# ---- scene / render settings (as saved in the file)
scene.frame_start = 1; scene.frame_end = 250; scene.frame_set(1)
scene.render.engine = 'BLENDER_EEVEE_NEXT'
scene.cycles.use_denoising = False
scene.cycles.samples = 128
scene.cycles.sampling_pattern = 'TABULATED_SOBOL'
scene.cycles.use_adaptive_sampling = False
scene.cycles.use_light_tree = False
scene.view_settings.view_transform = 'Filmic'
bpy.context.view_layer.update()

# ---- added for rendering (the .blend has no active camera and no usable light): camera, sun
cam_auto = bpy.data.cameras.new('AutoCamera')
cam_auto.lens = 50.0
cam_auto.sensor_width = 36.0
cam_auto.clip_end = 1740.47
ob_auto_camera = bpy.data.objects.new('AutoCamera', cam_auto)
scene.collection.objects.link(ob_auto_camera)
ob_auto_camera.location = (93.6233, -117.503, 75.9709)
ob_auto_camera.rotation_euler = (1.09748, -7.21219e-08, 0.694738)
scene.camera = ob_auto_camera
light_auto_sun = bpy.data.lights.new('AutoSun', 'SUN')
light_auto_sun.energy = 3.0
light_auto_sun.angle = 0.0523599
ob_auto_sun = bpy.data.objects.new('AutoSun', light_auto_sun)
scene.collection.objects.link(ob_auto_sun)
ob_auto_sun.rotation_euler = (0.872665, 0.174533, 0.523599)
bpy.context.view_layer.update()
